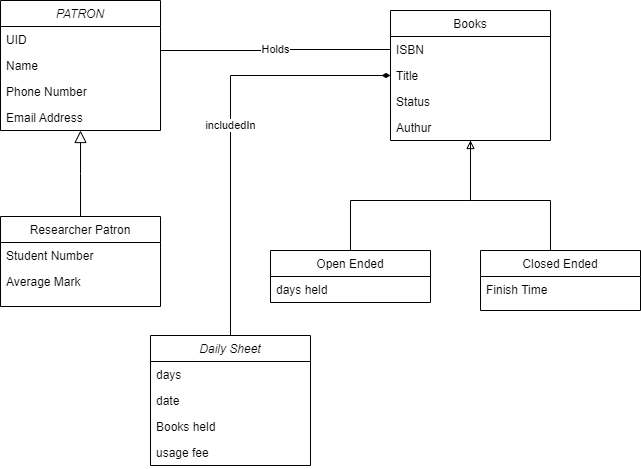

The diagram above was exported from draw.io. Its source (the exported page's mxGraphModel, read from the mxfile embedded in the PNG):
<mxGraphModel dx="1434" dy="764" grid="1" gridSize="10" guides="1" tooltips="1" connect="1" arrows="1" fold="1" page="1" pageScale="1" pageWidth="827" pageHeight="1169" math="0" shadow="0">
  <root>
    <mxCell id="WIyWlLk6GJQsqaUBKTNV-0" />
    <mxCell id="WIyWlLk6GJQsqaUBKTNV-1" parent="WIyWlLk6GJQsqaUBKTNV-0" />
    <mxCell id="Nd0fFankrxh8J5vAndT4-22" value="Holds" style="edgeStyle=orthogonalEdgeStyle;rounded=0;orthogonalLoop=1;jettySize=auto;html=1;entryX=0;entryY=0.5;entryDx=0;entryDy=0;endArrow=none;endFill=0;" edge="1" parent="WIyWlLk6GJQsqaUBKTNV-1" source="zkfFHV4jXpPFQw0GAbJ--0" target="zkfFHV4jXpPFQw0GAbJ--18">
      <mxGeometry relative="1" as="geometry">
        <Array as="points">
          <mxPoint x="495" y="170" />
          <mxPoint x="495" y="169" />
        </Array>
      </mxGeometry>
    </mxCell>
    <mxCell id="zkfFHV4jXpPFQw0GAbJ--0" value="PATRON" style="swimlane;fontStyle=2;align=center;verticalAlign=top;childLayout=stackLayout;horizontal=1;startSize=26;horizontalStack=0;resizeParent=1;resizeLast=0;collapsible=1;marginBottom=0;rounded=0;shadow=0;strokeWidth=1;" parent="WIyWlLk6GJQsqaUBKTNV-1" vertex="1">
      <mxGeometry x="220" y="120" width="160" height="130" as="geometry">
        <mxRectangle x="230" y="140" width="160" height="26" as="alternateBounds" />
      </mxGeometry>
    </mxCell>
    <mxCell id="zkfFHV4jXpPFQw0GAbJ--1" value="UID" style="text;align=left;verticalAlign=top;spacingLeft=4;spacingRight=4;overflow=hidden;rotatable=0;points=[[0,0.5],[1,0.5]];portConstraint=eastwest;" parent="zkfFHV4jXpPFQw0GAbJ--0" vertex="1">
      <mxGeometry y="26" width="160" height="26" as="geometry" />
    </mxCell>
    <mxCell id="zkfFHV4jXpPFQw0GAbJ--2" value="Name" style="text;align=left;verticalAlign=top;spacingLeft=4;spacingRight=4;overflow=hidden;rotatable=0;points=[[0,0.5],[1,0.5]];portConstraint=eastwest;rounded=0;shadow=0;html=0;" parent="zkfFHV4jXpPFQw0GAbJ--0" vertex="1">
      <mxGeometry y="52" width="160" height="26" as="geometry" />
    </mxCell>
    <mxCell id="Nd0fFankrxh8J5vAndT4-1" value="Phone Number" style="text;align=left;verticalAlign=top;spacingLeft=4;spacingRight=4;overflow=hidden;rotatable=0;points=[[0,0.5],[1,0.5]];portConstraint=eastwest;rounded=0;shadow=0;html=0;" vertex="1" parent="zkfFHV4jXpPFQw0GAbJ--0">
      <mxGeometry y="78" width="160" height="26" as="geometry" />
    </mxCell>
    <mxCell id="zkfFHV4jXpPFQw0GAbJ--3" value="Email Address" style="text;align=left;verticalAlign=top;spacingLeft=4;spacingRight=4;overflow=hidden;rotatable=0;points=[[0,0.5],[1,0.5]];portConstraint=eastwest;rounded=0;shadow=0;html=0;" parent="zkfFHV4jXpPFQw0GAbJ--0" vertex="1">
      <mxGeometry y="104" width="160" height="26" as="geometry" />
    </mxCell>
    <mxCell id="zkfFHV4jXpPFQw0GAbJ--6" value="Researcher Patron" style="swimlane;fontStyle=0;align=center;verticalAlign=top;childLayout=stackLayout;horizontal=1;startSize=26;horizontalStack=0;resizeParent=1;resizeLast=0;collapsible=1;marginBottom=0;rounded=0;shadow=0;strokeWidth=1;" parent="WIyWlLk6GJQsqaUBKTNV-1" vertex="1">
      <mxGeometry x="220" y="336" width="160" height="90" as="geometry">
        <mxRectangle x="130" y="380" width="160" height="26" as="alternateBounds" />
      </mxGeometry>
    </mxCell>
    <mxCell id="zkfFHV4jXpPFQw0GAbJ--7" value="Student Number" style="text;align=left;verticalAlign=top;spacingLeft=4;spacingRight=4;overflow=hidden;rotatable=0;points=[[0,0.5],[1,0.5]];portConstraint=eastwest;" parent="zkfFHV4jXpPFQw0GAbJ--6" vertex="1">
      <mxGeometry y="26" width="160" height="26" as="geometry" />
    </mxCell>
    <mxCell id="zkfFHV4jXpPFQw0GAbJ--8" value="Average Mark" style="text;align=left;verticalAlign=top;spacingLeft=4;spacingRight=4;overflow=hidden;rotatable=0;points=[[0,0.5],[1,0.5]];portConstraint=eastwest;rounded=0;shadow=0;html=0;" parent="zkfFHV4jXpPFQw0GAbJ--6" vertex="1">
      <mxGeometry y="52" width="160" height="26" as="geometry" />
    </mxCell>
    <mxCell id="zkfFHV4jXpPFQw0GAbJ--12" value="" style="endArrow=block;endSize=10;endFill=0;shadow=0;strokeWidth=1;rounded=0;edgeStyle=elbowEdgeStyle;elbow=vertical;" parent="WIyWlLk6GJQsqaUBKTNV-1" source="zkfFHV4jXpPFQw0GAbJ--6" target="zkfFHV4jXpPFQw0GAbJ--0" edge="1">
      <mxGeometry width="160" relative="1" as="geometry">
        <mxPoint x="200" y="203" as="sourcePoint" />
        <mxPoint x="200" y="203" as="targetPoint" />
      </mxGeometry>
    </mxCell>
    <mxCell id="Nd0fFankrxh8J5vAndT4-21" value="includedIn" style="edgeStyle=orthogonalEdgeStyle;rounded=0;orthogonalLoop=1;jettySize=auto;html=1;entryX=0.5;entryY=0;entryDx=0;entryDy=0;endArrow=none;endFill=0;startArrow=diamondThin;startFill=1;" edge="1" parent="WIyWlLk6GJQsqaUBKTNV-1" source="zkfFHV4jXpPFQw0GAbJ--17" target="Nd0fFankrxh8J5vAndT4-16">
      <mxGeometry relative="1" as="geometry" />
    </mxCell>
    <mxCell id="zkfFHV4jXpPFQw0GAbJ--17" value="Books" style="swimlane;fontStyle=0;align=center;verticalAlign=top;childLayout=stackLayout;horizontal=1;startSize=26;horizontalStack=0;resizeParent=1;resizeLast=0;collapsible=1;marginBottom=0;rounded=0;shadow=0;strokeWidth=1;" parent="WIyWlLk6GJQsqaUBKTNV-1" vertex="1">
      <mxGeometry x="610" y="130" width="160" height="130" as="geometry">
        <mxRectangle x="550" y="140" width="160" height="26" as="alternateBounds" />
      </mxGeometry>
    </mxCell>
    <mxCell id="zkfFHV4jXpPFQw0GAbJ--18" value="ISBN" style="text;align=left;verticalAlign=top;spacingLeft=4;spacingRight=4;overflow=hidden;rotatable=0;points=[[0,0.5],[1,0.5]];portConstraint=eastwest;" parent="zkfFHV4jXpPFQw0GAbJ--17" vertex="1">
      <mxGeometry y="26" width="160" height="26" as="geometry" />
    </mxCell>
    <mxCell id="zkfFHV4jXpPFQw0GAbJ--19" value="Title" style="text;align=left;verticalAlign=top;spacingLeft=4;spacingRight=4;overflow=hidden;rotatable=0;points=[[0,0.5],[1,0.5]];portConstraint=eastwest;rounded=0;shadow=0;html=0;" parent="zkfFHV4jXpPFQw0GAbJ--17" vertex="1">
      <mxGeometry y="52" width="160" height="26" as="geometry" />
    </mxCell>
    <mxCell id="zkfFHV4jXpPFQw0GAbJ--20" value="Status" style="text;align=left;verticalAlign=top;spacingLeft=4;spacingRight=4;overflow=hidden;rotatable=0;points=[[0,0.5],[1,0.5]];portConstraint=eastwest;rounded=0;shadow=0;html=0;" parent="zkfFHV4jXpPFQw0GAbJ--17" vertex="1">
      <mxGeometry y="78" width="160" height="26" as="geometry" />
    </mxCell>
    <mxCell id="zkfFHV4jXpPFQw0GAbJ--21" value="Authur" style="text;align=left;verticalAlign=top;spacingLeft=4;spacingRight=4;overflow=hidden;rotatable=0;points=[[0,0.5],[1,0.5]];portConstraint=eastwest;rounded=0;shadow=0;html=0;" parent="zkfFHV4jXpPFQw0GAbJ--17" vertex="1">
      <mxGeometry y="104" width="160" height="26" as="geometry" />
    </mxCell>
    <mxCell id="Nd0fFankrxh8J5vAndT4-13" style="edgeStyle=orthogonalEdgeStyle;rounded=0;orthogonalLoop=1;jettySize=auto;html=1;endArrow=block;endFill=0;" edge="1" parent="WIyWlLk6GJQsqaUBKTNV-1" source="Nd0fFankrxh8J5vAndT4-2">
      <mxGeometry relative="1" as="geometry">
        <mxPoint x="690" y="260" as="targetPoint" />
        <Array as="points">
          <mxPoint x="570" y="320" />
          <mxPoint x="690" y="320" />
        </Array>
      </mxGeometry>
    </mxCell>
    <mxCell id="Nd0fFankrxh8J5vAndT4-2" value="Open Ended" style="swimlane;fontStyle=0;align=center;verticalAlign=top;childLayout=stackLayout;horizontal=1;startSize=26;horizontalStack=0;resizeParent=1;resizeLast=0;collapsible=1;marginBottom=0;rounded=0;shadow=0;strokeWidth=1;" vertex="1" parent="WIyWlLk6GJQsqaUBKTNV-1">
      <mxGeometry x="490" y="370" width="160" height="52" as="geometry">
        <mxRectangle x="550" y="140" width="160" height="26" as="alternateBounds" />
      </mxGeometry>
    </mxCell>
    <mxCell id="Nd0fFankrxh8J5vAndT4-12" value="days held" style="text;align=left;verticalAlign=top;spacingLeft=4;spacingRight=4;overflow=hidden;rotatable=0;points=[[0,0.5],[1,0.5]];portConstraint=eastwest;" vertex="1" parent="Nd0fFankrxh8J5vAndT4-2">
      <mxGeometry y="26" width="160" height="26" as="geometry" />
    </mxCell>
    <mxCell id="Nd0fFankrxh8J5vAndT4-15" style="edgeStyle=orthogonalEdgeStyle;rounded=0;orthogonalLoop=1;jettySize=auto;html=1;endArrow=none;endFill=0;" edge="1" parent="WIyWlLk6GJQsqaUBKTNV-1" source="Nd0fFankrxh8J5vAndT4-7">
      <mxGeometry relative="1" as="geometry">
        <mxPoint x="690" y="260" as="targetPoint" />
        <Array as="points">
          <mxPoint x="770" y="320" />
          <mxPoint x="690" y="320" />
        </Array>
      </mxGeometry>
    </mxCell>
    <mxCell id="Nd0fFankrxh8J5vAndT4-7" value="Closed Ended" style="swimlane;fontStyle=0;align=center;verticalAlign=top;childLayout=stackLayout;horizontal=1;startSize=26;horizontalStack=0;resizeParent=1;resizeLast=0;collapsible=1;marginBottom=0;rounded=0;shadow=0;strokeWidth=1;" vertex="1" parent="WIyWlLk6GJQsqaUBKTNV-1">
      <mxGeometry x="700" y="370" width="160" height="60" as="geometry">
        <mxRectangle x="550" y="140" width="160" height="26" as="alternateBounds" />
      </mxGeometry>
    </mxCell>
    <mxCell id="Nd0fFankrxh8J5vAndT4-8" value="Finish Time" style="text;align=left;verticalAlign=top;spacingLeft=4;spacingRight=4;overflow=hidden;rotatable=0;points=[[0,0.5],[1,0.5]];portConstraint=eastwest;" vertex="1" parent="Nd0fFankrxh8J5vAndT4-7">
      <mxGeometry y="26" width="160" height="26" as="geometry" />
    </mxCell>
    <mxCell id="Nd0fFankrxh8J5vAndT4-16" value="Daily Sheet" style="swimlane;fontStyle=2;align=center;verticalAlign=top;childLayout=stackLayout;horizontal=1;startSize=26;horizontalStack=0;resizeParent=1;resizeLast=0;collapsible=1;marginBottom=0;rounded=0;shadow=0;strokeWidth=1;" vertex="1" parent="WIyWlLk6GJQsqaUBKTNV-1">
      <mxGeometry x="370" y="455" width="160" height="130" as="geometry">
        <mxRectangle x="230" y="140" width="160" height="26" as="alternateBounds" />
      </mxGeometry>
    </mxCell>
    <mxCell id="Nd0fFankrxh8J5vAndT4-17" value="days" style="text;align=left;verticalAlign=top;spacingLeft=4;spacingRight=4;overflow=hidden;rotatable=0;points=[[0,0.5],[1,0.5]];portConstraint=eastwest;" vertex="1" parent="Nd0fFankrxh8J5vAndT4-16">
      <mxGeometry y="26" width="160" height="26" as="geometry" />
    </mxCell>
    <mxCell id="Nd0fFankrxh8J5vAndT4-18" value="date" style="text;align=left;verticalAlign=top;spacingLeft=4;spacingRight=4;overflow=hidden;rotatable=0;points=[[0,0.5],[1,0.5]];portConstraint=eastwest;rounded=0;shadow=0;html=0;" vertex="1" parent="Nd0fFankrxh8J5vAndT4-16">
      <mxGeometry y="52" width="160" height="26" as="geometry" />
    </mxCell>
    <mxCell id="Nd0fFankrxh8J5vAndT4-19" value="Books held" style="text;align=left;verticalAlign=top;spacingLeft=4;spacingRight=4;overflow=hidden;rotatable=0;points=[[0,0.5],[1,0.5]];portConstraint=eastwest;rounded=0;shadow=0;html=0;" vertex="1" parent="Nd0fFankrxh8J5vAndT4-16">
      <mxGeometry y="78" width="160" height="26" as="geometry" />
    </mxCell>
    <mxCell id="Nd0fFankrxh8J5vAndT4-20" value="usage fee" style="text;align=left;verticalAlign=top;spacingLeft=4;spacingRight=4;overflow=hidden;rotatable=0;points=[[0,0.5],[1,0.5]];portConstraint=eastwest;rounded=0;shadow=0;html=0;" vertex="1" parent="Nd0fFankrxh8J5vAndT4-16">
      <mxGeometry y="104" width="160" height="26" as="geometry" />
    </mxCell>
  </root>
</mxGraphModel>